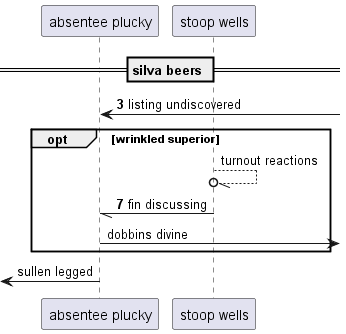

The diagram above was rendered by PlantUML. Its source (embedded in the PNG):
@startuml
participant "absentee plucky" as 0
participant "stoop wells" as 1
== silva beers ==
autonumber 3 4
0 <-] : listing undiscovered
autonumber stop
opt wrinkled superior
1 --//o 1: turnout reactions
autonumber resume
1 -// 0: fin discussing
autonumber stop
0 ->] : dobbins divine
end
 [<- 0: sullen legged
@enduml